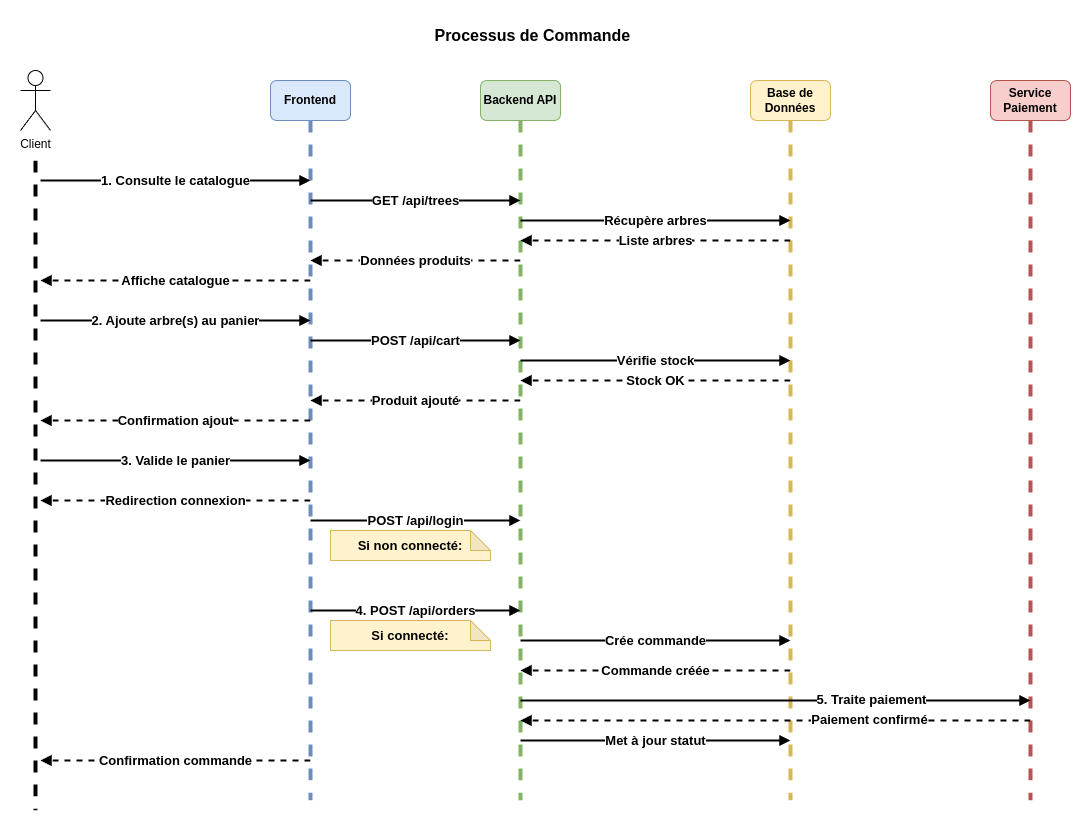

The diagram above was exported from draw.io. Its source (the exported page's mxGraphModel, read from the mxfile embedded in the PNG):
<mxGraphModel dx="276" dy="169" grid="1" gridSize="10" guides="1" tooltips="1" connect="1" arrows="1" fold="1" page="1" pageScale="1" pageWidth="1169" pageHeight="827" background="#ffffff" math="0" shadow="0">
  <root>
    <mxCell id="0" />
    <mxCell id="1" parent="0" />
    <mxCell id="title" value="Processus de Commande&amp;nbsp;" style="text;html=1;strokeColor=none;fillColor=none;align=center;verticalAlign=middle;whiteSpace=wrap;rounded=0;fontSize=16;fontStyle=1;" parent="1" vertex="1">
      <mxGeometry x="350" y="20" width="469" height="30" as="geometry" />
    </mxCell>
    <mxCell id="client" value="Client" style="shape=umlActor;verticalLabelPosition=bottom;verticalAlign=top;html=1;outlineConnect=0;" parent="1" vertex="1">
      <mxGeometry x="70" y="70" width="30" height="60" as="geometry" />
    </mxCell>
    <mxCell id="frontend" value="&lt;b&gt;Frontend&lt;/b&gt;" style="rounded=1;whiteSpace=wrap;html=1;fillColor=#dae8fc;strokeColor=#6c8ebf;" parent="1" vertex="1">
      <mxGeometry x="320" y="80" width="80" height="40" as="geometry" />
    </mxCell>
    <mxCell id="backend" value="&lt;b&gt;Backend API&lt;/b&gt;" style="rounded=1;whiteSpace=wrap;html=1;fillColor=#d5e8d4;strokeColor=#82b366;" parent="1" vertex="1">
      <mxGeometry x="530" y="80" width="80" height="40" as="geometry" />
    </mxCell>
    <mxCell id="database" value="&lt;b&gt;Base de Données&lt;/b&gt;" style="rounded=1;whiteSpace=wrap;html=1;fillColor=#fff2cc;strokeColor=#d6b656;" parent="1" vertex="1">
      <mxGeometry x="800" y="80" width="80" height="40" as="geometry" />
    </mxCell>
    <mxCell id="payment" value="&lt;b&gt;Service Paiement&lt;/b&gt;" style="rounded=1;whiteSpace=wrap;html=1;fillColor=#f8cecc;strokeColor=#b85450;" parent="1" vertex="1">
      <mxGeometry x="1040" y="80" width="80" height="40" as="geometry" />
    </mxCell>
    <mxCell id="line1" value="" style="endArrow=none;dashed=1;html=1;strokeWidth=4;" parent="1" edge="1">
      <mxGeometry width="50" height="50" relative="1" as="geometry">
        <mxPoint x="85" y="160" as="sourcePoint" />
        <mxPoint x="85" y="810" as="targetPoint" />
      </mxGeometry>
    </mxCell>
    <mxCell id="line2" value="" style="endArrow=none;dashed=1;html=1;strokeWidth=4;exitX=0.5;exitY=1;exitDx=0;exitDy=0;fillColor=#dae8fc;strokeColor=#6c8ebf;" parent="1" source="frontend" edge="1">
      <mxGeometry width="50" height="50" relative="1" as="geometry">
        <mxPoint x="360" y="160" as="sourcePoint" />
        <mxPoint x="360" y="800" as="targetPoint" />
      </mxGeometry>
    </mxCell>
    <mxCell id="line3" value="" style="endArrow=none;dashed=1;html=1;strokeWidth=4;exitX=0.5;exitY=1;exitDx=0;exitDy=0;fillColor=#d5e8d4;strokeColor=#82b366;" parent="1" source="backend" edge="1">
      <mxGeometry width="50" height="50" relative="1" as="geometry">
        <mxPoint x="570" y="160" as="sourcePoint" />
        <mxPoint x="570" y="800" as="targetPoint" />
      </mxGeometry>
    </mxCell>
    <mxCell id="line4" value="" style="endArrow=none;dashed=1;html=1;strokeWidth=4;exitX=0.5;exitY=1;exitDx=0;exitDy=0;fillColor=#fff2cc;strokeColor=#d6b656;" parent="1" source="database" edge="1">
      <mxGeometry width="50" height="50" relative="1" as="geometry">
        <mxPoint x="840" y="150" as="sourcePoint" />
        <mxPoint x="840" y="800" as="targetPoint" />
      </mxGeometry>
    </mxCell>
    <mxCell id="line5" value="" style="endArrow=none;dashed=1;html=1;strokeWidth=4;exitX=0.5;exitY=1;exitDx=0;exitDy=0;fillColor=#f8cecc;strokeColor=#b85450;" parent="1" source="payment" edge="1">
      <mxGeometry width="50" height="50" relative="1" as="geometry">
        <mxPoint x="1080" y="150" as="sourcePoint" />
        <mxPoint x="1080" y="800" as="targetPoint" />
      </mxGeometry>
    </mxCell>
    <mxCell id="msg1" value="&lt;b&gt;&lt;font style=&quot;font-size: 13px;&quot;&gt;1. Consulte le catalogue&lt;/font&gt;&lt;/b&gt;" style="endArrow=block;html=1;strokeWidth=2;" parent="1" edge="1">
      <mxGeometry width="50" height="50" relative="1" as="geometry">
        <mxPoint x="90" y="180" as="sourcePoint" />
        <mxPoint x="360" y="180" as="targetPoint" />
      </mxGeometry>
    </mxCell>
    <mxCell id="msg2" value="&lt;b&gt;&lt;font style=&quot;font-size: 13px;&quot;&gt;GET /api/trees&lt;/font&gt;&lt;/b&gt;" style="endArrow=block;html=1;strokeWidth=2;" parent="1" edge="1">
      <mxGeometry width="50" height="50" relative="1" as="geometry">
        <mxPoint x="360" y="200" as="sourcePoint" />
        <mxPoint x="570" y="200" as="targetPoint" />
      </mxGeometry>
    </mxCell>
    <mxCell id="msg3" value="&lt;b&gt;&lt;font style=&quot;font-size: 13px;&quot;&gt;Récupère arbres&lt;/font&gt;&lt;/b&gt;" style="endArrow=block;html=1;strokeWidth=2;" parent="1" edge="1">
      <mxGeometry width="50" height="50" relative="1" as="geometry">
        <mxPoint x="570" y="220" as="sourcePoint" />
        <mxPoint x="840" y="220" as="targetPoint" />
        <mxPoint as="offset" />
      </mxGeometry>
    </mxCell>
    <mxCell id="msg4" value="&lt;b&gt;&lt;font style=&quot;font-size: 13px;&quot;&gt;Liste arbres&lt;/font&gt;&lt;/b&gt;" style="endArrow=block;html=1;dashed=1;strokeWidth=2;" parent="1" edge="1">
      <mxGeometry width="50" height="50" relative="1" as="geometry">
        <mxPoint x="840" y="240" as="sourcePoint" />
        <mxPoint x="570" y="240" as="targetPoint" />
      </mxGeometry>
    </mxCell>
    <mxCell id="msg5" value="&lt;b&gt;&lt;font style=&quot;font-size: 13px;&quot;&gt;Données produits&lt;/font&gt;&lt;/b&gt;" style="endArrow=block;html=1;dashed=1;strokeWidth=2;" parent="1" edge="1">
      <mxGeometry width="50" height="50" relative="1" as="geometry">
        <mxPoint x="570" y="260" as="sourcePoint" />
        <mxPoint x="360" y="260" as="targetPoint" />
      </mxGeometry>
    </mxCell>
    <mxCell id="msg6" value="&lt;b&gt;&lt;font style=&quot;font-size: 13px;&quot;&gt;Affiche catalogue&lt;/font&gt;&lt;/b&gt;" style="endArrow=block;html=1;dashed=1;strokeWidth=2;" parent="1" edge="1">
      <mxGeometry width="50" height="50" relative="1" as="geometry">
        <mxPoint x="360" y="280" as="sourcePoint" />
        <mxPoint x="90" y="280" as="targetPoint" />
      </mxGeometry>
    </mxCell>
    <mxCell id="msg7" value="&lt;b&gt;&lt;font style=&quot;font-size: 13px;&quot;&gt;2. Ajoute arbre(s) au panier&lt;/font&gt;&lt;/b&gt;" style="endArrow=block;html=1;strokeWidth=2;" parent="1" edge="1">
      <mxGeometry width="50" height="50" relative="1" as="geometry">
        <mxPoint x="90" y="320" as="sourcePoint" />
        <mxPoint x="360" y="320" as="targetPoint" />
      </mxGeometry>
    </mxCell>
    <mxCell id="msg8" value="&lt;b&gt;&lt;font style=&quot;font-size: 13px;&quot;&gt;POST /api/cart&lt;/font&gt;&lt;/b&gt;" style="endArrow=block;html=1;strokeWidth=2;" parent="1" edge="1">
      <mxGeometry width="50" height="50" relative="1" as="geometry">
        <mxPoint x="360" y="340" as="sourcePoint" />
        <mxPoint x="570" y="340" as="targetPoint" />
      </mxGeometry>
    </mxCell>
    <mxCell id="msg9" value="&lt;b&gt;&lt;font style=&quot;font-size: 13px;&quot;&gt;Vérifie stock&lt;/font&gt;&lt;/b&gt;" style="endArrow=block;html=1;strokeWidth=2;" parent="1" edge="1">
      <mxGeometry width="50" height="50" relative="1" as="geometry">
        <mxPoint x="570" y="360" as="sourcePoint" />
        <mxPoint x="840" y="360" as="targetPoint" />
      </mxGeometry>
    </mxCell>
    <mxCell id="msg10" value="&lt;b&gt;&lt;font style=&quot;font-size: 13px;&quot;&gt;Stock OK&lt;/font&gt;&lt;/b&gt;" style="endArrow=block;html=1;dashed=1;strokeWidth=2;" parent="1" edge="1">
      <mxGeometry width="50" height="50" relative="1" as="geometry">
        <mxPoint x="840" y="380" as="sourcePoint" />
        <mxPoint x="570" y="380" as="targetPoint" />
      </mxGeometry>
    </mxCell>
    <mxCell id="msg11" value="&lt;b&gt;&lt;font style=&quot;font-size: 13px;&quot;&gt;Produit ajouté&lt;/font&gt;&lt;/b&gt;" style="endArrow=block;html=1;dashed=1;strokeWidth=2;" parent="1" edge="1">
      <mxGeometry width="50" height="50" relative="1" as="geometry">
        <mxPoint x="570" y="400" as="sourcePoint" />
        <mxPoint x="360" y="400" as="targetPoint" />
        <mxPoint as="offset" />
      </mxGeometry>
    </mxCell>
    <mxCell id="msg12" value="&lt;b&gt;&lt;font style=&quot;font-size: 13px;&quot;&gt;Confirmation ajout&lt;/font&gt;&lt;/b&gt;" style="endArrow=block;html=1;dashed=1;strokeWidth=2;" parent="1" edge="1">
      <mxGeometry width="50" height="50" relative="1" as="geometry">
        <mxPoint x="360" y="420" as="sourcePoint" />
        <mxPoint x="90" y="420" as="targetPoint" />
      </mxGeometry>
    </mxCell>
    <mxCell id="msg13" value="&lt;b&gt;&lt;font style=&quot;font-size: 13px;&quot;&gt;3. Valide le panier&lt;/font&gt;&lt;/b&gt;" style="endArrow=block;html=1;strokeWidth=2;" parent="1" edge="1">
      <mxGeometry width="50" height="50" relative="1" as="geometry">
        <mxPoint x="90" y="460" as="sourcePoint" />
        <mxPoint x="360" y="460" as="targetPoint" />
      </mxGeometry>
    </mxCell>
    <mxCell id="note1" value="&lt;font style=&quot;font-size: 13px;&quot;&gt;&lt;b&gt;Si non connecté:&lt;/b&gt;&lt;/font&gt;" style="shape=note;whiteSpace=wrap;html=1;backgroundOutline=1;darkOpacity=0.05;fillColor=#fff2cc;strokeColor=#d6b656;size=20;" parent="1" vertex="1">
      <mxGeometry x="380" y="530" width="160" height="30" as="geometry" />
    </mxCell>
    <mxCell id="msg14" value="&lt;b&gt;&lt;font style=&quot;font-size: 13px;&quot;&gt;Redirection connexion&lt;/font&gt;&lt;/b&gt;" style="endArrow=block;html=1;dashed=1;strokeWidth=2;" parent="1" edge="1">
      <mxGeometry width="50" height="50" relative="1" as="geometry">
        <mxPoint x="360" y="500" as="sourcePoint" />
        <mxPoint x="90" y="500" as="targetPoint" />
      </mxGeometry>
    </mxCell>
    <mxCell id="msg15" value="&lt;b&gt;&lt;font style=&quot;font-size: 13px;&quot;&gt;POST /api/login&lt;/font&gt;&lt;/b&gt;" style="endArrow=block;html=1;strokeWidth=2;" parent="1" edge="1">
      <mxGeometry width="50" height="50" relative="1" as="geometry">
        <mxPoint x="360" y="520" as="sourcePoint" />
        <mxPoint x="570" y="520" as="targetPoint" />
      </mxGeometry>
    </mxCell>
    <mxCell id="msg16" value="&lt;b&gt;&lt;font style=&quot;font-size: 13px;&quot;&gt;4. POST /api/orders&lt;/font&gt;&lt;/b&gt;" style="endArrow=block;html=1;strokeWidth=2;" parent="1" edge="1">
      <mxGeometry width="50" height="50" relative="1" as="geometry">
        <mxPoint x="360" y="610" as="sourcePoint" />
        <mxPoint x="570" y="610" as="targetPoint" />
      </mxGeometry>
    </mxCell>
    <mxCell id="msg17" value="&lt;b&gt;&lt;font style=&quot;font-size: 13px;&quot;&gt;Crée commande&lt;/font&gt;&lt;/b&gt;" style="endArrow=block;html=1;strokeWidth=2;" parent="1" edge="1">
      <mxGeometry width="50" height="50" relative="1" as="geometry">
        <mxPoint x="570" y="640" as="sourcePoint" />
        <mxPoint x="840" y="640" as="targetPoint" />
      </mxGeometry>
    </mxCell>
    <mxCell id="msg18" value="&lt;b&gt;&lt;font style=&quot;font-size: 13px;&quot;&gt;Commande créée&lt;/font&gt;&lt;/b&gt;" style="endArrow=block;html=1;dashed=1;strokeWidth=2;" parent="1" edge="1">
      <mxGeometry width="50" height="50" relative="1" as="geometry">
        <mxPoint x="840" y="670" as="sourcePoint" />
        <mxPoint x="570" y="670" as="targetPoint" />
      </mxGeometry>
    </mxCell>
    <mxCell id="msg19" value="" style="endArrow=block;html=1;fontStyle=0;strokeWidth=2;" parent="1" edge="1">
      <mxGeometry width="50" height="50" relative="1" as="geometry">
        <mxPoint x="570" y="700" as="sourcePoint" />
        <mxPoint x="1080" y="700" as="targetPoint" />
        <Array as="points" />
      </mxGeometry>
    </mxCell>
    <mxCell id="ddjebmlTCtiFVDUT4N2z-1" value="&lt;b&gt;&lt;font style=&quot;font-size: 13px;&quot;&gt;5. Traite paiement&lt;/font&gt;&lt;/b&gt;" style="edgeLabel;html=1;align=center;verticalAlign=middle;resizable=0;points=[];" parent="msg19" vertex="1" connectable="0">
      <mxGeometry x="0.3765" y="-2" relative="1" as="geometry">
        <mxPoint y="-3" as="offset" />
      </mxGeometry>
    </mxCell>
    <mxCell id="msg20" value="" style="endArrow=block;html=1;dashed=1;strokeWidth=2;" parent="1" edge="1">
      <mxGeometry width="50" height="50" relative="1" as="geometry">
        <mxPoint x="1080" y="720" as="sourcePoint" />
        <mxPoint x="570" y="720" as="targetPoint" />
      </mxGeometry>
    </mxCell>
    <mxCell id="ddjebmlTCtiFVDUT4N2z-2" value="&lt;b&gt;&lt;font style=&quot;font-size: 13px;&quot;&gt;Paiement confirmé&lt;/font&gt;&lt;/b&gt;" style="edgeLabel;html=1;align=center;verticalAlign=middle;resizable=0;points=[];" parent="msg20" vertex="1" connectable="0">
      <mxGeometry x="-0.3686" y="2" relative="1" as="geometry">
        <mxPoint y="-3" as="offset" />
      </mxGeometry>
    </mxCell>
    <mxCell id="msg21" value="&lt;b&gt;&lt;font style=&quot;font-size: 13px;&quot;&gt;Met à jour statut&lt;/font&gt;&lt;/b&gt;" style="endArrow=block;html=1;strokeWidth=2;" parent="1" edge="1">
      <mxGeometry width="50" height="50" relative="1" as="geometry">
        <mxPoint x="570" y="740" as="sourcePoint" />
        <mxPoint x="840" y="740" as="targetPoint" />
      </mxGeometry>
    </mxCell>
    <mxCell id="msg22" value="&lt;b&gt;&lt;font style=&quot;font-size: 13px;&quot;&gt;Confirmation commande&lt;/font&gt;&lt;/b&gt;" style="endArrow=block;html=1;dashed=1;strokeWidth=2;" parent="1" edge="1">
      <mxGeometry width="50" height="50" relative="1" as="geometry">
        <mxPoint x="360" y="760" as="sourcePoint" />
        <mxPoint x="90" y="760" as="targetPoint" />
        <mxPoint as="offset" />
      </mxGeometry>
    </mxCell>
    <mxCell id="ddjebmlTCtiFVDUT4N2z-5" value="&lt;b&gt;&lt;font style=&quot;font-size: 13px;&quot;&gt;Si connecté:&lt;/font&gt;&lt;/b&gt;" style="shape=note;whiteSpace=wrap;html=1;backgroundOutline=1;darkOpacity=0.05;fillColor=#fff2cc;strokeColor=#d6b656;size=20;" parent="1" vertex="1">
      <mxGeometry x="380" y="620" width="160" height="30" as="geometry" />
    </mxCell>
  </root>
</mxGraphModel>